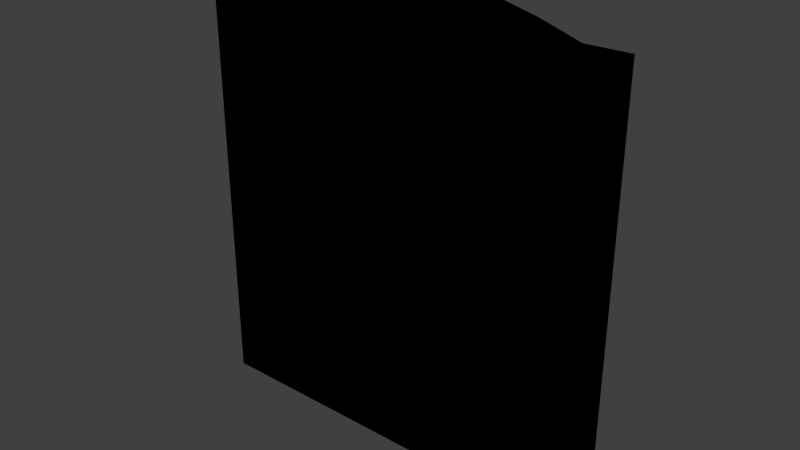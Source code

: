 # Source: Window.blend  (saved by Blender 2.78.0; exported with 4.5.12 LTS)
import bpy
from mathutils import Matrix  # noqa: F401  (used for matrix-valued properties, if any)

bpy.ops.wm.read_factory_settings(use_empty=True)
scene = bpy.context.scene
scene.name = 'Scene'

# ---- collections
col_collection_1 = bpy.data.collections.new('Collection 1'); scene.collection.children.link(col_collection_1)

# ---- images (referenced by path relative to the original .blend; pixels are not part of the script)
import os
ASSET_DIR = os.environ.get("B2B_ASSET_DIR", "")  # directory of the original .blend (textures are referenced by path, not embedded)
HERE = os.path.dirname(os.path.abspath(__file__))  # packed textures are extracted next to this script under _unpacked/

def load_image(name, relpath, width, height, colorspace="sRGB"):
    """Load a texture the original file referenced (path relative to the .blend, or extracted next to this script)."""
    p = next((c for c in (os.path.join(HERE, relpath), os.path.join(ASSET_DIR, relpath)) if relpath and os.path.exists(c)), "")
    if p:
        img = bpy.data.images.load(p, check_existing=True)
        img.name = name
    else:  # same state as the original file: an image datablock whose file is absent (Cycles renders it pink)
        img = bpy.data.images.new(name, width, height)
        img.source = "FILE"
        img.filepath = "//" + (relpath or name)
    img.colorspace_settings.name = colorspace
    return img
img_spec_details = load_image('spec/Details', 'Details.png', 1024, 1024, 'sRGB')
img_diff_details = load_image('diff/Details', 'Details.png', 1024, 1024, 'sRGB')

# ---- materials (node trees are filled in below, after node groups)
mat_0_details = bpy.data.materials.new('0_Details')
mat_0_details.alpha_threshold = 0.0
mat_0_details.roughness = 0.5

# ---- material node trees
mat_0_details.use_nodes = True; mat_0_details.node_tree.nodes.clear()
_N = mat_0_details.node_tree.nodes; _L = mat_0_details.node_tree.links
n0 = _N.new('ShaderNodeTexImage'); n0.name = 'Image Texture.001'; n0.location = (134, 266)
n0.width = 140
n0.image = img_spec_details
n1 = _N.new('ShaderNodeTexImage'); n1.name = 'Image Texture'; n1.location = (-69, 269)
n1.width = 140
n1.image = img_diff_details

# ---- world
world_world = bpy.data.worlds.new('World'); scene.world = world_world
world_world.color = (0.05088, 0.05088, 0.05088)
world_world.use_sun_shadow = False
world_world.sun_shadow_jitter_overblur = 0.0
world_world.cycles.sampling_method = 'NONE'
world_world.cycles.sample_map_resolution = 256

# ---- meshes
me_window = bpy.data.meshes.new('Window')
me_window.from_pydata([(0.03527, 0.1599, 1.017), (0.3311, 0.1599, 0.9872), (0.1631, 0.1599, 0.7648), (-0.65, 0.04, 0.6538), (-0.251, 0.04, 0.7615), (0.1631, 0.04, 0.7648), (0.83, 0.1599, 0.5624), (0.65, 0.1599, 0.6617), (0.72, 0.1599, 0.8828), (-0.72, 0.1599, 0.8721), (-0.5716, 0.1599, 0.9333), (-0.5, 0.1599, 0.7134), (-0.3445, 0.1599, 0.987), (-0.251, 0.1599, 0.7615), (-0.09643, 0.1599, 1.017), (-0.00481, 0.1599, 0.7767), (0.5467, 0.1599, 0.9366), (0.4074, 0.1599, 0.7251), (-0.65, 0.1599, 0.6538), (-0.83, 0.1599, 0.563), (-0.77, 0.1077, -0.8779), (-0.77, 0.1077, 0.5092), (-0.666, 0.07, 0.4017), (-0.666, 0.04, 0.4017), (0.666, 0.04, 0.3991), (0.666, 0.04, -0.7674), (0.65, 0.04, 0.6617), (0.4074, 0.04, 0.7251), (-0.5, 0.04, 0.7134), (-0.00481, 0.04, 0.7767), (0.666, 0.07, -0.7674), (-0.666, 0.04, -0.7778), (-0.666, 0.07, -0.7778), (0.77, 0.1077, -0.8718), (-0.83, 0.1599, -0.9279), (0.83, 0.1599, -0.924), (0.9153, 0.1599, -1.017), (0.9153, 0.1599, 0.8871), (0.666, 0.07, 0.3991), (0.77, 0.1077, 0.508), (-0.9153, 0.1599, -1.017), (0.9153, -0.01, -1.017), (-0.9153, -0.01, -1.017), (-0.9153, -0.01, 0.8729), (0.9153, -0.01, 0.8871), (0.72, -0.01, 0.8828), (0.5467, -0.01, 0.9366), (0.3311, -0.01, 0.9872), (0.03527, -0.01, 1.017), (-0.09643, -0.01, 1.017), (-0.3445, -0.01, 0.987), (-0.5716, -0.01, 0.9333), (-0.72, -0.01, 0.8721), (-0.9153, 0.1599, 0.8729)], [], [(2, 1, 16, 17), (15, 13, 12, 14), (10, 12, 13, 11), (17, 16, 8, 7), (15, 0, 1, 2), (14, 0, 15), (20, 34, 19, 21), (53, 9, 18, 19), (37, 6, 7, 8), (38, 22, 21, 39), (18, 9, 10, 11), (40, 36, 41, 42), (17, 27, 5, 2), (17, 7, 26, 27), (8, 45, 44, 37), (18, 11, 28, 3), (0, 48, 47, 1), (31, 23, 24, 25), (53, 43, 52, 9), (9, 52, 51, 10), (32, 22, 23, 31), (10, 51, 50, 12), (32, 20, 21, 22), (53, 19, 34, 40), (33, 39, 6, 35), (20, 32, 30, 33), (30, 38, 39, 33), (7, 6, 19, 18), (39, 21, 19, 6), (33, 35, 34, 20), (40, 34, 35, 36), (53, 40, 42, 43), (18, 3, 26, 7), (12, 50, 49, 14), (38, 30, 25, 24), (1, 47, 46, 16), (48, 0, 14, 49), (13, 4, 28, 11), (32, 31, 25, 30), (2, 5, 29, 15), (37, 44, 41, 36), (15, 29, 4, 13), (16, 46, 45, 8), (5, 27, 26, 3, 28, 4, 29), (35, 6, 37, 36), (38, 24, 23, 22)])
me_window.polygons.foreach_set('use_smooth', [True] * 46)
_k = set([(0, 1), (0, 14), (1, 16), (2, 15), (2, 17), (3, 18), (3, 26), (3, 28), (4, 28), (4, 29), (5, 27), (5, 29), (6, 19), (6, 35), (6, 39), (7, 17), (7, 18), (7, 26), (8, 16), (8, 37), (8, 45), (9, 10), (9, 52), (9, 53), (10, 12), (11, 13), (11, 18), (12, 14), (13, 15), (19, 21), (19, 34), (20, 32), (20, 34), (21, 22), (22, 23), (22, 32), (22, 38), (23, 24), (23, 31), (24, 25), (24, 38), (25, 30), (25, 31), (26, 27), (30, 32), (30, 33), (30, 38), (31, 32), (33, 35), (34, 35), (36, 37), (36, 40), (36, 41), (37, 44), (38, 39), (40, 42), (40, 53), (43, 53)])
me_window.attributes.new('sharp_edge', 'BOOLEAN', 'EDGE').data.foreach_set('value', [ (min(e.vertices), max(e.vertices)) in _k for e in me_window.edges])
_uv = me_window.uv_layers.new(name='UVMap')
_uv.uv.foreach_set('vector', [0.6394, 0.364, 0.6068, 0.4094, 0.5651, 0.3991, 0.5921, 0.3559, 0.6719, 0.3664, 0.7195, 0.3633, 0.7376, 0.4094, 0.6896, 0.4155, 0.7816, 0.3984, 0.7376, 0.4094, 0.7195, 0.3633, 0.7694, 0.3535, 0.5921, 0.3559, 0.5651, 0.3991, 0.5366, 0.3881, 0.5488, 0.3429, 0.6719, 0.3664, 0.6641, 0.4155, 0.6068, 0.4094, 0.6394, 0.364, 0.6896, 0.4155, 0.6641, 0.4155, 0.6719, 0.3664, 0.8231, 0.0284, 0.8338, 0.0182, 0.8334, 0.3228, 0.8223, 0.3118, 0.8481, 0.3861, 0.8174, 0.3859, 0.7997, 0.3413, 0.8334, 0.3228, 0.4937, 0.389, 0.512, 0.3227, 0.5488, 0.3429, 0.5366, 0.3881, 0.5427, 0.2902, 0.8002, 0.2902, 0.8223, 0.3118, 0.5224, 0.3115, 0.7997, 0.3413, 0.8174, 0.3859, 0.7816, 0.3984, 0.7694, 0.3535, 0.8481, 0.0, 0.4937, 0.0, 0.4937, 0.0156, 0.8481, 0.0156, 0.4408, 0.2037, 0.4726, 0.2037, 0.4726, 0.2426, 0.4408, 0.2426, 0.4408, 0.2037, 0.4408, 0.1672, 0.4726, 0.1672, 0.4726, 0.2037, 0.5366, 0.3881, 0.5366, 0.3725, 0.4937, 0.3734, 0.4937, 0.389, 0.4408, 0.3751, 0.4408, 0.3487, 0.4726, 0.3487, 0.4726, 0.3751, 0.6641, 0.4155, 0.6641, 0.3999, 0.6068, 0.3938, 0.6068, 0.4094, 0.8018, 0.0489, 0.8, 0.2898, 0.5434, 0.2893, 0.5412, 0.051, 0.8481, 0.3861, 0.8481, 0.3705, 0.8174, 0.3703, 0.8174, 0.3859, 0.8174, 0.3859, 0.8174, 0.3703, 0.7816, 0.3828, 0.7816, 0.3984, 0.4408, 0.283, 0.4408, 0.088, 0.4726, 0.088, 0.4726, 0.283, 0.7816, 0.3984, 0.7816, 0.3828, 0.7376, 0.3938, 0.7376, 0.4094, 0.8019, 0.0489, 0.8231, 0.0284, 0.8223, 0.3118, 0.8002, 0.2902, 0.8481, 0.3861, 0.8334, 0.3228, 0.8338, 0.0182, 0.8481, 0.0, 0.5213, 0.0297, 0.5224, 0.3115, 0.512, 0.3227, 0.5114, 0.019, 0.8231, 0.0284, 0.8019, 0.0489, 0.5408, 0.051, 0.5213, 0.0297, 0.5408, 0.051, 0.5427, 0.2902, 0.5224, 0.3115, 0.5213, 0.0297, 0.5488, 0.3429, 0.512, 0.3227, 0.8334, 0.3228, 0.7997, 0.3413, 0.5224, 0.3115, 0.8223, 0.3118, 0.8334, 0.3228, 0.512, 0.3227, 0.5213, 0.0297, 0.5114, 0.019, 0.8338, 0.0182, 0.8231, 0.0284, 0.8481, 0.0, 0.8338, 0.0182, 0.5114, 0.019, 0.4937, 0.0, 0.8481, 0.3861, 0.8481, 0.0, 0.8325, 0.0, 0.8325, 0.3861, 0.4408, 0.3751, 0.4726, 0.3751, 0.4726, 0.5781, 0.4408, 0.5781, 0.7376, 0.4094, 0.7376, 0.3938, 0.6896, 0.3999, 0.6896, 0.4155, 0.4408, 0.2819, 0.4408, 0.0891, 0.4726, 0.0891, 0.4726, 0.2819, 0.6068, 0.4094, 0.6068, 0.3938, 0.5651, 0.3835, 0.5651, 0.3991, 0.6641, 0.3999, 0.6641, 0.4155, 0.6896, 0.4155, 0.6896, 0.3999, 0.4408, 0.3076, 0.4726, 0.3076, 0.4726, 0.3487, 0.4408, 0.3487, 0.4408, 0.0801, 0.4726, 0.0801, 0.4726, 0.2909, 0.4408, 0.2909, 0.4408, 0.2426, 0.4726, 0.2426, 0.4726, 0.2689, 0.4408, 0.2689, 0.4937, 0.389, 0.5093, 0.389, 0.5093, 0.0, 0.4937, 0.0, 0.4408, 0.2689, 0.4726, 0.2689, 0.4726, 0.3076, 0.4408, 0.3076, 0.5651, 0.3991, 0.5651, 0.3835, 0.5366, 0.3725, 0.5366, 0.3881, 0.6394, 0.364, 0.5921, 0.3559, 0.5488, 0.3429, 0.7997, 0.3413, 0.7694, 0.3535, 0.7195, 0.3633, 0.6719, 0.3664, 0.5114, 0.019, 0.512, 0.3227, 0.4937, 0.389, 0.4937, 0.0, 0.4408, 0.0817, 0.4726, 0.0817, 0.4726, 0.2893, 0.4408, 0.2893])
me_window.materials.append(mat_0_details)
me_window.use_remesh_preserve_volume = False
me_window.use_remesh_preserve_attributes = False
me_window.use_mirror_vertex_groups = False
me_window.update()

# ---- objects
ob_window = bpy.data.objects.new('Window', me_window)

# ---- transforms, parenting, visibility, modifiers, constraints
ob_window.location = (0.0, 0.0, 0.0)
ob_window.lineart.crease_threshold = 0.0
_m = ob_window.modifiers.new('EdgeSplit', 'EDGE_SPLIT')
_m.use_edge_angle = False
_m = ob_window.modifiers.new('Triangulate', 'TRIANGULATE')
_m.quad_method = 'BEAUTY'

# ---- collection membership
col_collection_1.objects.link(ob_window)

# ---- scene / render settings (as saved in the file)
scene.frame_start = 1; scene.frame_end = 250; scene.frame_set(1)
scene.render.engine = 'CYCLES'
scene.render.resolution_percentage = 50
scene.render.dither_intensity = 0.0
scene.cycles.use_denoising = False
scene.cycles.samples = 10
scene.cycles.sampling_pattern = 'TABULATED_SOBOL'
scene.cycles.light_sampling_threshold = 0.0
scene.cycles.use_adaptive_sampling = False
scene.cycles.use_light_tree = False
scene.cycles.blur_glossy = 0.0
scene.cycles.pixel_filter_type = 'GAUSSIAN'
scene.cycles.sample_clamp_indirect = 0.0
scene.view_settings.view_transform = 'Standard'
bpy.context.view_layer.update()

# ---- added for rendering (the .blend has no active camera and no usable light): camera, sun
cam_auto = bpy.data.cameras.new('AutoCamera')
cam_auto.lens = 50.0
cam_auto.sensor_width = 36.0
cam_auto.clip_end = 1000.0
ob_auto_camera = bpy.data.objects.new('AutoCamera', cam_auto)
scene.collection.objects.link(ob_auto_camera)
ob_auto_camera.location = (2.53688, -2.96931, 2.0295)
ob_auto_camera.rotation_euler = (1.09748, -7.21219e-08, 0.694738)
scene.camera = ob_auto_camera
light_auto_sun = bpy.data.lights.new('AutoSun', 'SUN')
light_auto_sun.energy = 3.0
light_auto_sun.angle = 0.0523599
ob_auto_sun = bpy.data.objects.new('AutoSun', light_auto_sun)
scene.collection.objects.link(ob_auto_sun)
ob_auto_sun.rotation_euler = (0.872665, 0.174533, 0.523599)
bpy.context.view_layer.update()
